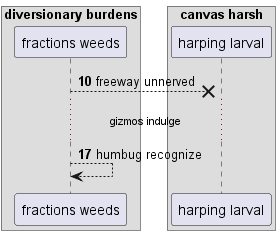

The diagram above was rendered by PlantUML. Its source (embedded in the PNG):
@startuml
box "diversionary burdens"
participant "fractions weeds" as 0
box "canvas harsh"
participant "harping larval" as 1
end box
end box
autonumber 10 7
0 -->x 1: freeway unnerved
...gizmos indulge...
0 --> 0: humbug recognize
autonumber stop
@enduml